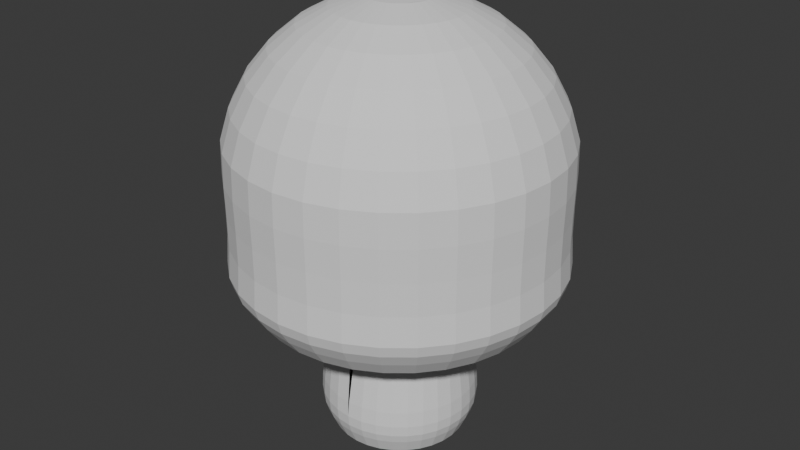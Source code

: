 # Source: 0127_MODELING.blend  (saved by Blender 4.0.36; exported with 4.5.12 LTS)
import bpy
from mathutils import Matrix  # noqa: F401  (used for matrix-valued properties, if any)

bpy.ops.wm.read_factory_settings(use_empty=True)
scene = bpy.context.scene
scene.name = 'Scene'

# ---- collections
col_collection = bpy.data.collections.new('Collection'); scene.collection.children.link(col_collection)

# ---- world
world_world = bpy.data.worlds.new('World'); scene.world = world_world
world_world.use_nodes = True; world_world.node_tree.nodes.clear()
_N = world_world.node_tree.nodes; _L = world_world.node_tree.links
n0 = _N.new('ShaderNodeOutputWorld'); n0.name = 'World Output'; n0.location = (300, 300)
n1 = _N.new('ShaderNodeBackground'); n1.name = 'Background'; n1.location = (10, 300)
n1.inputs[0].default_value = (0.05088, 0.05088, 0.05088, 1.0)
_L.new(n1.outputs[0], n0.inputs[0])
n0.is_active_output = True
world_world.color = (0.05088, 0.05088, 0.05088)
world_world.use_sun_shadow = False
world_world.sun_shadow_jitter_overblur = 0.0

# ---- meshes
me_sphere_005 = bpy.data.meshes.new('Sphere.005')
me_sphere_005.from_pydata([(0.0, 0.8315, 0.5556), (0.0, 0.9808, 0.1951), (3.309e-09, 0.9851, 0.0), (0.0, 0.9808, -0.1951), (-1.2e-08, 0.9922, -0.5556), (0.1379, 0.6935, 0.7071), (0.1622, 0.8155, 0.5556), (0.1802, 0.9061, 0.3827), (0.1913, 0.9619, 0.1951), (0.1922, 0.9661, 0.0), (0.1913, 0.9619, -0.1951), (0.1913, 0.9619, -0.3827), (0.1936, 0.9731, -0.5556), (0.09263, 0.4657, -1.443), (0.08797, 0.4422, -1.567), (0.07974, 0.4009, -1.66), (0.03806, 0.1913, -1.717), (0.2706, 0.6533, 0.7071), (0.3182, 0.7682, 0.5556), (0.3536, 0.8536, 0.3827), (0.3753, 0.9061, 0.1951), (0.377, 0.9101, 0.0), (0.3753, 0.9061, -0.1951), (0.3753, 0.9061, -0.3827), (0.3797, 0.9167, -0.5556), (0.1817, 0.4386, -1.443), (0.1726, 0.4166, -1.567), (0.1564, 0.3776, -1.66), (0.07466, 0.1802, -1.717), (0.3928, 0.5879, 0.7071), (0.4619, 0.6913, 0.5556), (0.5133, 0.7682, 0.3827), (0.5449, 0.8155, 0.1951), (0.5473, 0.8191, 0.0), (0.5449, 0.8155, -0.1951), (0.5449, 0.8155, -0.3827), (0.5512, 0.825, -0.5556), (0.2638, 0.3948, -1.443), (0.2505, 0.3749, -1.567), (0.2271, 0.3399, -1.66), (0.1084, 0.1622, -1.717), (0.5, 0.5, 0.7071), (0.5879, 0.5879, 0.5556), (0.6533, 0.6533, 0.3827), (0.6935, 0.6935, 0.1951), (0.6965, 0.6965, 0.0), (0.6935, 0.6935, -0.1951), (0.6935, 0.6935, -0.3827), (0.7016, 0.7016, -0.5556), (0.3357, 0.3357, -1.443), (0.3188, 0.3188, -1.567), (0.289, 0.289, -1.66), (0.1379, 0.1379, -1.717), (0.5879, 0.3928, 0.7071), (0.6913, 0.4619, 0.5556), (0.7682, 0.5133, 0.3827), (0.8155, 0.5449, 0.1951), (0.8191, 0.5473, 0.0), (0.8155, 0.5449, -0.1951), (0.8155, 0.5449, -0.3827), (0.825, 0.5512, -0.5556), (0.3948, 0.2638, -1.443), (0.3749, 0.2505, -1.567), (0.3399, 0.2271, -1.66), (0.1622, 0.1084, -1.717), (0.6533, 0.2706, 0.7071), (0.7682, 0.3182, 0.5556), (0.8536, 0.3536, 0.3827), (0.9061, 0.3753, 0.1951), (0.9101, 0.377, 0.0), (0.9061, 0.3753, -0.1951), (0.9061, 0.3753, -0.3827), (0.9167, 0.3797, -0.5556), (0.4386, 0.1817, -1.443), (0.4166, 0.1726, -1.567), (0.3776, 0.1564, -1.66), (0.1802, 0.07466, -1.717), (0.6935, 0.1379, 0.7071), (0.8155, 0.1622, 0.5556), (0.9061, 0.1802, 0.3827), (0.9619, 0.1913, 0.1951), (0.9661, 0.1922, 0.0), (0.9619, 0.1913, -0.1951), (0.9619, 0.1913, -0.3827), (0.9731, 0.1936, -0.5556), (0.4657, 0.09263, -1.443), (0.4422, 0.08797, -1.567), (0.4009, 0.07974, -1.66), (0.1913, 0.03806, -1.717), (0.7071, 1.49e-08, 0.7071), (0.8315, -8.941e-08, 0.5556), (0.9239, 4.47e-08, 0.3827), (0.9808, -8.941e-08, 0.1951), (0.9851, -1.596e-07, 0.0), (0.9808, -8.941e-08, -0.1951), (0.9808, 4.757e-08, -0.3827), (0.9922, -1.183e-07, -0.5556), (0.4748, 1.656e-08, -1.443), (0.4509, -4.199e-08, -1.567), (0.4087, -2.418e-08, -1.66), (0.1951, -1.118e-08, -1.717), (0.6935, -0.1379, 0.7071), (0.8155, -0.1622, 0.5556), (0.9061, -0.1802, 0.3827), (0.9619, -0.1913, 0.1951), (0.9661, -0.1922, 0.0), (0.9619, -0.1913, -0.1951), (0.9619, -0.1913, -0.3827), (0.9731, -0.1936, -0.5556), (0.4657, -0.09263, -1.443), (0.4422, -0.08797, -1.567), (0.4009, -0.07974, -1.66), (0.1913, -0.03806, -1.717), (0.6533, -0.2706, 0.7071), (0.7682, -0.3182, 0.5556), (0.8536, -0.3536, 0.3827), (0.9061, -0.3753, 0.1951), (0.9101, -0.377, 0.0), (0.9061, -0.3753, -0.1951), (0.9061, -0.3753, -0.3827), (0.9167, -0.3797, -0.5556), (0.4386, -0.1817, -1.443), (0.4166, -0.1726, -1.567), (0.3776, -0.1564, -1.66), (0.1802, -0.07466, -1.717), (0.5879, -0.3928, 0.7071), (0.6913, -0.4619, 0.5556), (0.7682, -0.5133, 0.3827), (0.8155, -0.5449, 0.1951), (0.8191, -0.5473, 0.0), (0.8155, -0.5449, -0.1951), (0.8155, -0.5449, -0.3827), (0.825, -0.5512, -0.5556), (0.3948, -0.2638, -1.443), (0.3749, -0.2505, -1.567), (0.3399, -0.2271, -1.66), (0.1622, -0.1084, -1.717), (0.5, -0.5, 0.7071), (0.5879, -0.5879, 0.5556), (0.6533, -0.6533, 0.3827), (0.6935, -0.6935, 0.1951), (0.6965, -0.6965, 0.0), (0.6935, -0.6935, -0.1951), (0.6935, -0.6935, -0.3827), (0.7016, -0.7016, -0.5556), (0.3357, -0.3357, -1.443), (0.3188, -0.3188, -1.567), (0.289, -0.289, -1.66), (0.1379, -0.1379, -1.717), (0.3928, -0.5879, 0.7071), (0.4619, -0.6913, 0.5556), (0.5133, -0.7682, 0.3827), (0.5449, -0.8155, 0.1951), (0.5473, -0.8191, 0.0), (0.5449, -0.8155, -0.1951), (0.5449, -0.8155, -0.3827), (0.5512, -0.825, -0.5556), (0.2638, -0.3948, -1.443), (0.2505, -0.3749, -1.567), (0.2271, -0.3399, -1.66), (0.1084, -0.1622, -1.717), (0.2706, -0.6533, 0.7071), (0.3182, -0.7682, 0.5556), (0.3536, -0.8536, 0.3827), (0.3753, -0.9061, 0.1951), (0.377, -0.9101, 0.0), (0.3753, -0.9061, -0.1951), (0.3753, -0.9061, -0.3827), (0.3797, -0.9167, -0.5556), (0.1817, -0.4386, -1.443), (0.1726, -0.4166, -1.567), (0.1564, -0.3776, -1.66), (0.07466, -0.1802, -1.717), (0.1379, -0.6935, 0.7071), (0.1622, -0.8155, 0.5556), (0.1802, -0.9061, 0.3827), (0.1913, -0.9619, 0.1951), (0.1922, -0.9661, 0.0), (0.1913, -0.9619, -0.1951), (0.1913, -0.9619, -0.3827), (0.1936, -0.9731, -0.5556), (0.09263, -0.4657, -1.443), (0.08797, -0.4422, -1.567), (0.07974, -0.4009, -1.66), (0.03806, -0.1913, -1.717), (-1.49e-08, -0.7071, 0.7071), (-1.043e-07, -0.8315, 0.5556), (2.98e-08, -0.9239, 0.3827), (-1.341e-07, -0.9808, 0.1951), (-3.196e-07, -0.9851, 0.0), (-1.341e-07, -0.9808, -0.1951), (2.544e-08, -0.9808, -0.3827), (-1.365e-07, -0.9922, -0.5556), (1.929e-09, -0.4748, -1.443), (-5.583e-08, -0.4509, -1.567), (-5.828e-08, -0.4087, -1.66), (-7.451e-09, -0.1951, -1.717), (0.0, 0.0, -1.736), (8.941e-08, 0.7071, 0.7071), (5.96e-08, 0.9239, 0.3827), (5.708e-08, 0.9808, -0.3827), (1.063e-07, 0.9215, -0.7071), (1.981e-07, 0.4509, -1.567), (6.904e-08, 0.4087, -1.66), (1.49e-08, 0.1951, -1.717), (0.3526, 0.8514, -0.7071), (0.1798, 0.9038, -0.7071), (0.512, 0.7662, -0.7071), (0.6516, 0.6516, -0.7071), (0.7662, 0.512, -0.7071), (0.8514, 0.3526, -0.7071), (0.9038, 0.1798, -0.7071), (0.9215, 1.832e-08, -0.7071), (0.9038, -0.1798, -0.7071), (0.8514, -0.3526, -0.7071), (0.7662, -0.512, -0.7071), (0.6516, -0.6516, -0.7071), (0.512, -0.7662, -0.7071), (0.3526, -0.8514, -0.7071), (0.1798, -0.9038, -0.7071), (-2.959e-08, -0.9215, -0.7071), (7.197e-08, 0.4748, -1.443), (6.268e-08, 0.3689, -0.9957), (0.1412, 0.3408, -0.9957), (0.07197, 0.3618, -0.9957), (0.205, 0.3067, -0.9957), (0.2609, 0.2609, -0.9957), (0.3067, 0.205, -0.9957), (0.3408, 0.1412, -0.9957), (0.3618, 0.07197, -0.9957), (0.3689, 9.508e-09, -0.9957), (0.3618, -0.07197, -0.9957), (0.3408, -0.1412, -0.9957), (0.3067, -0.205, -0.9957), (0.2609, -0.2609, -0.9957), (0.205, -0.3067, -0.9957), (0.1412, -0.3408, -0.9957), (0.07197, -0.3618, -0.9957), (8.263e-09, -0.3689, -0.9957), (0.1896, 0.953, -0.6252), (0.3718, 0.8977, -0.6252), (0.5398, 0.8079, -0.6252), (0.6871, 0.6871, -0.6252), (0.8079, 0.5398, -0.6252), (0.8977, 0.3718, -0.6252), (0.953, 0.1896, -0.6252), (0.9717, -6.714e-08, -0.6252), (0.953, -0.1896, -0.6252), (0.8977, -0.3718, -0.6252), (0.8079, -0.5398, -0.6252), (0.6871, -0.6871, -0.6252), (0.5398, -0.8079, -0.6252), (0.3718, -0.8977, -0.6252), (0.1896, -0.953, -0.6252), (-1.028e-07, -0.9717, -0.6252), (2.718e-08, 0.9717, -0.6252), (0.7555, 0.1503, -0.8514), (0.7703, 1.453e-08, -0.8514), (0.5447, -0.5447, -0.8514), (0.4279, -0.6404, -0.8514), (0.7116, 0.2948, -0.8514), (0.7555, -0.1503, -0.8514), (0.1503, 0.7555, -0.8514), (0.2948, 0.7116, -0.8514), (0.7116, -0.2948, -0.8514), (0.6404, -0.4279, -0.8514), (0.2948, -0.7116, -0.8514), (0.1503, -0.7555, -0.8514), (0.4279, 0.6404, -0.8514), (0.5447, 0.5447, -0.8514), (9.237e-08, 0.7703, -0.8514), (-2.125e-08, -0.7703, -0.8514), (0.6404, 0.4279, -0.8514), (0.831, 0.1653, -0.8068), (0.5991, -0.5991, -0.8068), (0.7828, 0.3243, -0.8068), (0.1653, 0.831, -0.8068), (0.3243, -0.7828, -0.8068), (0.4707, 0.7045, -0.8068), (9.832e-08, 0.8473, -0.8068), (-2.667e-08, -0.8473, -0.8068), (0.7045, 0.4707, -0.8068), (0.8473, 1.662e-08, -0.8068), (0.4707, -0.7045, -0.8068), (0.831, -0.1653, -0.8068), (0.3243, 0.7828, -0.8068), (0.7828, -0.3243, -0.8068), (0.7045, -0.4707, -0.8068), (0.1653, -0.831, -0.8068), (0.5991, 0.5991, -0.8068), (0.612, 1.202e-08, -0.9241), (0.34, -0.5089, -0.9241), (0.6002, -0.1194, -0.9241), (0.2342, 0.5654, -0.9241), (0.5654, -0.2342, -0.9241), (0.5089, -0.34, -0.9241), (0.1194, -0.6002, -0.9241), (0.4327, 0.4327, -0.9241), (0.6002, 0.1194, -0.9241), (0.4327, -0.4327, -0.9241), (0.5654, 0.2342, -0.9241), (0.1194, 0.6002, -0.9241), (0.2342, -0.5654, -0.9241), (0.34, 0.5089, -0.9241), (8.018e-08, 0.612, -0.9241), (-1.01e-08, -0.612, -0.9241), (0.5089, 0.34, -0.9241), (0.08659, 0.3514, -0.9963), (0.1538, 0.331, -0.9963), (0.2157, 0.2979, -0.9963), (0.27, 0.2533, -0.9963), (0.3146, 0.199, -0.9963), (0.3477, 0.1371, -0.9963), (0.3681, 0.06989, -0.9963), (0.375, 7.463e-08, -0.9963), (0.3681, -0.06989, -0.9963), (0.3477, -0.1371, -0.9963), (0.3146, -0.199, -0.9963), (0.27, -0.2533, -0.9963), (0.2157, -0.2979, -0.9963), (0.1538, -0.331, -0.9963), (0.08659, -0.3514, -0.9963), (0.0167, -0.3582, -0.9963), (0.0167, 0.3582, -0.9963), (0.09138, 0.4594, -1.511), (0.1793, 0.4328, -1.511), (0.2602, 0.3895, -1.511), (0.3312, 0.3312, -1.511), (0.3895, 0.2602, -1.511), (0.4328, 0.1793, -1.511), (0.4594, 0.09138, -1.511), (0.4684, -1.143e-08, -1.511), (0.4594, -0.09138, -1.511), (0.4327, -0.1793, -1.511), (0.3895, -0.2602, -1.511), (0.3312, -0.3312, -1.511), (0.2602, -0.3895, -1.511), (0.1793, -0.4327, -1.511), (0.09138, -0.4594, -1.511), (-1.771e-08, -0.4684, -1.511), (1.361e-07, 0.4684, -1.511), (0.4625, 0.09127, -1.346), (0.4359, 0.179, -1.346), (0.4715, 2.898e-08, -1.346), (0.4359, -0.179, -1.346), (0.4625, -0.09127, -1.346), (0.3345, -0.3308, -1.346), (0.3927, -0.2599, -1.346), (0.2636, -0.389, -1.346), (0.1827, -0.4322, -1.346), (0.1827, 0.4322, -1.346), (0.09492, 0.4589, -1.346), (0.09492, -0.4589, -1.346), (0.2636, 0.389, -1.346), (0.003647, -0.4679, -1.346), (0.003647, 0.4679, -1.346), (0.3345, 0.3308, -1.346), (0.3927, 0.2599, -1.346), (0.4625, 0.09127, -1.346), (0.4359, 0.179, -1.346), (0.4715, 2.898e-08, -1.346), (0.4359, -0.179, -1.346), (0.4625, -0.09127, -1.346), (0.3345, -0.3308, -1.346), (0.3927, -0.2599, -1.346), (0.2636, -0.389, -1.346), (0.1827, -0.4322, -1.346), (0.1827, 0.4322, -1.346), (0.09492, 0.4589, -1.346), (0.09492, -0.4589, -1.346), (0.2636, 0.389, -1.346), (0.003647, -0.4679, -1.346), (0.003647, 0.4679, -1.346), (0.3345, 0.3308, -1.346), (0.3927, 0.2599, -1.346), (0.425, 0.1727, -1.228), (0.4507, -0.08805, -1.228), (0.3833, -0.2507, -1.228), (0.09608, 0.4426, -1.228), (0.008029, 0.4513, -1.228), (0.4507, 0.08805, -1.228), (0.4593, 4.411e-08, -1.228), (0.425, -0.1727, -1.228), (0.3272, -0.3191, -1.228), (0.2588, -0.3753, -1.228), (0.1807, -0.417, -1.228), (0.1807, 0.417, -1.228), (0.09608, -0.4426, -1.228), (0.2588, 0.3753, -1.228), (0.008029, -0.4513, -1.228), (0.3272, 0.3191, -1.228), (0.3833, 0.2507, -1.228), (0.4185, 0.1688, -1.151), (0.4436, -0.08606, -1.151), (0.3777, -0.2451, -1.151), (0.09699, 0.4327, -1.151), (0.01093, 0.4411, -1.151), (0.4436, 0.08606, -1.151), (0.4521, 5.392e-08, -1.151), (0.4185, -0.1688, -1.151), (0.3229, -0.3119, -1.151), (0.256, -0.3668, -1.151), (0.1797, -0.4076, -1.151), (0.1797, 0.4076, -1.151), (0.09699, -0.4327, -1.151), (0.256, 0.3668, -1.151), (0.01093, -0.4411, -1.151), (0.3229, 0.3119, -1.151), (0.3777, 0.2451, -1.151), (0.3949, 0.1579, -1.074), (0.4184, -0.08048, -1.074), (0.3568, -0.2292, -1.074), (0.09429, 0.4046, -1.074), (0.01382, 0.4125, -1.074), (0.4184, 0.08048, -1.074), (0.4263, 6.429e-08, -1.074), (0.3949, -0.1579, -1.074), (0.3055, -0.2917, -1.074), (0.243, -0.343, -1.074), (0.1717, -0.3811, -1.074), (0.1717, 0.3811, -1.074), (0.09429, -0.4046, -1.074), (0.243, 0.343, -1.074), (0.01382, -0.4125, -1.074), (0.3055, 0.2917, -1.074), (0.3568, 0.2292, -1.074), (0.372, 0.1478, -1.035), (0.394, -0.07533, -1.035), (0.3363, -0.2145, -1.035), (0.09059, 0.3787, -1.035), (0.01526, 0.3862, -1.035), (0.394, 0.07534, -1.035), (0.4014, 6.945e-08, -1.035), (0.372, -0.1478, -1.035), (0.2883, -0.2731, -1.035), (0.2298, -0.3211, -1.035), (0.163, -0.3568, -1.035), (0.163, 0.3568, -1.035), (0.09059, -0.3787, -1.035), (0.2298, 0.3211, -1.035), (0.01526, -0.3862, -1.035), (0.2883, 0.2731, -1.035), (0.3363, 0.2145, -1.035), (0.06962, 0.35, -1.696), (0.1366, 0.3297, -1.696), (0.1982, 0.2967, -1.696), (0.2523, 0.2523, -1.696), (0.2967, 0.1982, -1.696), (0.3297, 0.1366, -1.696), (0.35, 0.06962, -1.696), (0.3568, -2.248e-08, -1.696), (0.35, -0.06962, -1.696), (0.3297, -0.1366, -1.696), (0.2967, -0.1982, -1.696), (0.2523, -0.2523, -1.696), (0.1982, -0.2967, -1.696), (0.1366, -0.3297, -1.696), (0.06962, -0.35, -1.696), (-4.627e-08, -0.3568, -1.696), (3.291e-08, 0.3568, -1.696), (0.4381, 0.0847, -1.115), (0.4464, 5.858e-08, -1.115), (0.4134, -0.1661, -1.115), (0.3193, -0.307, -1.115), (0.2535, -0.361, -1.115), (0.1784, -0.4011, -1.115), (0.1784, 0.4011, -1.115), (0.09696, -0.4258, -1.115), (0.2535, 0.361, -1.115), (0.01226, -0.4342, -1.115), (0.3193, 0.307, -1.115), (0.3733, 0.2412, -1.115), (0.4134, 0.1661, -1.115), (0.4381, -0.0847, -1.115), (0.3733, -0.2412, -1.115), (0.09696, 0.4258, -1.115), (0.01226, 0.4342, -1.115), (0.07466, 0.3753, 0.9239), (0.1084, 0.5449, 0.8315), (0.1379, 0.6935, 0.7071), (0.0, 0.5556, 0.8315), (0.07466, 0.1802, 0.9808), (0.1464, 0.3536, 0.9239), (0.2126, 0.5133, 0.8315), (0.2706, 0.6533, 0.7071), (0.03806, 0.1913, 0.9808), (0.2126, 0.3182, 0.9239), (0.3087, 0.4619, 0.8315), (0.3928, 0.5879, 0.7071), (0.1084, 0.1622, 0.9808), (0.1379, 0.1379, 0.9808), (0.2706, 0.2706, 0.9239), (0.3928, 0.3928, 0.8315), (0.5, 0.5, 0.7071), (0.3182, 0.2126, 0.9239), (0.4619, 0.3087, 0.8315), (0.5879, 0.3928, 0.7071), (0.1622, 0.1084, 0.9808), (0.1802, 0.07466, 0.9808), (0.3536, 0.1464, 0.9239), (0.5133, 0.2126, 0.8315), (0.6533, 0.2706, 0.7071), (0.3753, 0.07466, 0.9239), (0.5449, 0.1084, 0.8315), (0.6935, 0.1379, 0.7071), (0.1913, 0.03806, 0.9808), (0.1951, -1.118e-08, 0.9808), (0.3827, -2.235e-08, 0.9239), (0.5556, -5.215e-08, 0.8315), (0.7071, 1.49e-08, 0.7071), (0.3753, -0.07466, 0.9239), (0.5449, -0.1084, 0.8315), (0.6935, -0.1379, 0.7071), (0.1913, -0.03806, 0.9808), (0.1802, -0.07466, 0.9808), (0.3536, -0.1464, 0.9239), (0.5133, -0.2126, 0.8315), (0.6533, -0.2706, 0.7071), (0.3182, -0.2126, 0.9239), (0.4619, -0.3087, 0.8315), (0.5879, -0.3928, 0.7071), (0.1622, -0.1084, 0.9808), (0.1379, -0.1379, 0.9808), (0.2706, -0.2706, 0.9239), (0.3928, -0.3928, 0.8315), (0.5, -0.5, 0.7071), (0.2126, -0.3182, 0.9239), (0.3087, -0.4619, 0.8315), (0.3928, -0.5879, 0.7071), (0.1084, -0.1622, 0.9808), (0.07466, -0.1802, 0.9808), (0.1464, -0.3536, 0.9239), (0.2126, -0.5133, 0.8315), (0.2706, -0.6533, 0.7071), (0.07466, -0.3753, 0.9239), (0.1084, -0.5449, 0.8315), (0.1379, -0.6935, 0.7071), (0.03806, -0.1913, 0.9808), (-7.451e-09, -0.1951, 0.9808), (-5.215e-08, -0.3827, 0.9239), (-9.686e-08, -0.5556, 0.8315), (-1.49e-08, -0.7071, 0.7071), (1.49e-08, 0.1951, 0.9808), (6.706e-08, 0.3827, 0.9239), (0.0, 0.0, 1.0), (8.941e-08, 0.7071, 0.7071)], [], [(2, 1, 8, 9), (3, 2, 9, 10), (200, 3, 10, 11), (4, 200, 11, 12), (255, 4, 12, 239), (0, 198, 5, 6), (340, 221, 13, 324), (199, 0, 6, 7), (203, 202, 14, 15), (1, 199, 7, 8), (459, 203, 15, 443), (15, 14, 26, 27), (8, 7, 19, 20), (443, 15, 27, 444), (9, 8, 20, 21), (10, 9, 21, 22), (11, 10, 22, 23), (12, 11, 23, 24), (239, 12, 24, 240), (6, 5, 17, 18), (324, 13, 25, 325), (7, 6, 18, 19), (24, 23, 35, 36), (240, 24, 36, 241), (18, 17, 29, 30), (325, 25, 37, 326), (19, 18, 30, 31), (27, 26, 38, 39), (20, 19, 31, 32), (444, 27, 39, 445), (21, 20, 32, 33), (22, 21, 33, 34), (23, 22, 34, 35), (445, 39, 51, 446), (33, 32, 44, 45), (197, 16, 28, 40), (34, 33, 45, 46), (35, 34, 46, 47), (36, 35, 47, 48), (241, 36, 48, 242), (30, 29, 41, 42), (326, 37, 49, 327), (31, 30, 42, 43), (39, 38, 50, 51), (32, 31, 43, 44), (242, 48, 60, 243), (42, 41, 53, 54), (327, 49, 61, 328), (43, 42, 54, 55), (51, 50, 62, 63), (44, 43, 55, 56), (446, 51, 63, 447), (45, 44, 56, 57), (46, 45, 57, 58), (47, 46, 58, 59), (48, 47, 59, 60), (57, 56, 68, 69), (197, 40, 52, 64), (58, 57, 69, 70), (59, 58, 70, 71), (60, 59, 71, 72), (243, 60, 72, 244), (54, 53, 65, 66), (328, 61, 73, 329), (55, 54, 66, 67), (63, 62, 74, 75), (56, 55, 67, 68), (447, 63, 75, 448), (244, 72, 84, 245), (66, 65, 77, 78), (329, 73, 85, 330), (67, 66, 78, 79), (75, 74, 86, 87), (68, 67, 79, 80), (448, 75, 87, 449), (69, 68, 80, 81), (70, 69, 81, 82), (71, 70, 82, 83), (72, 71, 83, 84), (197, 64, 76, 88), (82, 81, 93, 94), (83, 82, 94, 95), (84, 83, 95, 96), (245, 84, 96, 246), (78, 77, 89, 90), (330, 85, 97, 331), (79, 78, 90, 91), (87, 86, 98, 99), (80, 79, 91, 92), (449, 87, 99, 450), (81, 80, 92, 93), (90, 89, 101, 102), (331, 97, 109, 332), (91, 90, 102, 103), (99, 98, 110, 111), (92, 91, 103, 104), (450, 99, 111, 451), (93, 92, 104, 105), (94, 93, 105, 106), (95, 94, 106, 107), (96, 95, 107, 108), (246, 96, 108, 247), (106, 105, 117, 118), (107, 106, 118, 119), (108, 107, 119, 120), (247, 108, 120, 248), (102, 101, 113, 114), (332, 109, 121, 333), (103, 102, 114, 115), (111, 110, 122, 123), (104, 103, 115, 116), (451, 111, 123, 452), (105, 104, 116, 117), (197, 88, 100, 112), (333, 121, 133, 334), (115, 114, 126, 127), (123, 122, 134, 135), (116, 115, 127, 128), (452, 123, 135, 453), (117, 116, 128, 129), (5, 198, 545, 479), (118, 117, 129, 130), (137, 125, 520, 525), (119, 118, 130, 131), (89, 77, 504, 509), (120, 119, 131, 132), (185, 173, 536, 541), (248, 120, 132, 249), (114, 113, 125, 126), (131, 130, 142, 143), (41, 29, 488, 493), (132, 131, 143, 144), (29, 17, 484, 488), (249, 132, 144, 250), (126, 125, 137, 138), (334, 133, 145, 335), (127, 126, 138, 139), (135, 134, 146, 147), (128, 127, 139, 140), (453, 135, 147, 454), (129, 128, 140, 141), (197, 112, 124, 136), (130, 129, 141, 142), (147, 146, 158, 159), (140, 139, 151, 152), (454, 147, 159, 455), (141, 140, 152, 153), (142, 141, 153, 154), (143, 142, 154, 155), (101, 89, 509, 512), (144, 143, 155, 156), (149, 137, 525, 528), (250, 144, 156, 251), (138, 137, 149, 150), (335, 145, 157, 336), (139, 138, 150, 151), (113, 101, 512, 517), (156, 155, 167, 168), (161, 149, 528, 533), (251, 156, 168, 252), (150, 149, 161, 162), (336, 157, 169, 337), (151, 150, 162, 163), (159, 158, 170, 171), (152, 151, 163, 164), (455, 159, 171, 456), (153, 152, 164, 165), (197, 136, 148, 160), (154, 153, 165, 166), (155, 154, 166, 167), (164, 163, 175, 176), (456, 171, 183, 457), (165, 164, 176, 177), (166, 165, 177, 178), (167, 166, 178, 179), (65, 53, 496, 501), (168, 167, 179, 180), (17, 5, 479, 484), (252, 168, 180, 253), (162, 161, 173, 174), (337, 169, 181, 338), (163, 162, 174, 175), (171, 170, 182, 183), (180, 179, 191, 192), (77, 65, 501, 504), (253, 180, 192, 254), (174, 173, 185, 186), (338, 181, 193, 339), (175, 174, 186, 187), (183, 182, 194, 195), (176, 175, 187, 188), (457, 183, 195, 458), (177, 176, 188, 189), (197, 160, 172, 184), (178, 177, 189, 190), (179, 178, 190, 191), (53, 41, 493, 496), (125, 113, 517, 520), (298, 290, 230, 229), (299, 291, 235, 234), (300, 298, 229, 228), (290, 292, 231, 230), (301, 293, 223, 224), (292, 294, 232, 231), (294, 295, 233, 232), (302, 296, 237, 236), (303, 297, 226, 225), (295, 299, 234, 233), (304, 301, 224, 222), (291, 302, 236, 235), (293, 303, 225, 223), (306, 300, 228, 227), (297, 306, 227, 226), (296, 305, 238, 237), (219, 253, 254, 220), (218, 252, 253, 219), (217, 251, 252, 218), (216, 250, 251, 217), (215, 249, 250, 216), (214, 248, 249, 215), (213, 247, 248, 214), (212, 246, 247, 213), (211, 245, 246, 212), (210, 244, 245, 211), (209, 243, 244, 210), (208, 242, 243, 209), (207, 241, 242, 208), (205, 240, 241, 207), (206, 239, 240, 205), (201, 255, 239, 206), (288, 280, 271, 267), (289, 281, 272, 269), (281, 275, 260, 272), (285, 278, 268, 263), (283, 277, 266, 259), (279, 276, 262, 270), (287, 274, 258, 265), (278, 289, 269, 268), (277, 288, 267, 266), (286, 287, 265, 264), (284, 286, 264, 261), (276, 285, 263, 262), (282, 284, 261, 257), (275, 273, 256, 260), (274, 283, 259, 258), (273, 282, 257, 256), (211, 212, 282, 273), (216, 217, 283, 274), (210, 211, 273, 275), (212, 213, 284, 282), (206, 205, 285, 276), (213, 214, 286, 284), (214, 215, 287, 286), (218, 219, 288, 277), (207, 208, 289, 278), (215, 216, 274, 287), (201, 206, 276, 279), (217, 218, 277, 283), (205, 207, 278, 285), (209, 210, 275, 281), (208, 209, 281, 289), (219, 220, 280, 288), (267, 271, 305, 296), (269, 272, 306, 297), (272, 260, 300, 306), (263, 268, 303, 293), (259, 266, 302, 291), (270, 262, 301, 304), (265, 258, 299, 295), (268, 269, 297, 303), (266, 267, 296, 302), (264, 265, 295, 294), (261, 264, 294, 292), (262, 263, 293, 301), (257, 261, 292, 290), (260, 256, 298, 300), (258, 259, 291, 299), (256, 257, 290, 298), (431, 426, 312, 313), (432, 431, 313, 314), (433, 427, 315, 316), (434, 428, 317, 318), (435, 434, 318, 319), (436, 435, 319, 320), (437, 429, 307, 308), (438, 436, 320, 321), (439, 437, 308, 309), (427, 432, 314, 315), (440, 438, 321, 322), (429, 430, 323, 307), (441, 439, 309, 310), (428, 433, 316, 317), (442, 441, 310, 311), (426, 442, 311, 312), (182, 338, 339, 194), (170, 337, 338, 182), (158, 336, 337, 170), (146, 335, 336, 158), (134, 334, 335, 146), (122, 333, 334, 134), (110, 332, 333, 122), (98, 331, 332, 110), (86, 330, 331, 98), (74, 329, 330, 86), (62, 328, 329, 74), (50, 327, 328, 62), (38, 326, 327, 50), (26, 325, 326, 38), (14, 324, 325, 26), (202, 340, 324, 14), (73, 61, 357, 342), (61, 49, 356, 357), (133, 121, 344, 347), (49, 37, 353, 356), (13, 221, 355, 351), (193, 181, 352, 354), (109, 97, 343, 345), (37, 25, 350, 353), (181, 169, 349, 352), (25, 13, 351, 350), (169, 157, 348, 349), (157, 145, 346, 348), (145, 133, 347, 346), (121, 109, 345, 344), (97, 85, 341, 343), (85, 73, 342, 341), (352, 349, 366, 369), (357, 356, 373, 374), (341, 342, 359, 358), (347, 344, 361, 364), (350, 351, 368, 367), (349, 348, 365, 366), (356, 353, 370, 373), (348, 346, 363, 365), (346, 347, 364, 363), (351, 355, 372, 368), (354, 352, 369, 371), (344, 345, 362, 361), (345, 343, 360, 362), (342, 357, 374, 359), (343, 341, 358, 360), (353, 350, 367, 370), (342, 357, 391, 375), (357, 356, 390, 391), (347, 344, 382, 377), (356, 353, 388, 390), (351, 355, 379, 378), (354, 352, 387, 389), (345, 343, 381, 376), (353, 350, 386, 388), (352, 349, 385, 387), (350, 351, 378, 386), (349, 348, 384, 385), (348, 346, 383, 384), (346, 347, 377, 383), (344, 345, 376, 382), (343, 341, 380, 381), (341, 342, 375, 380), (375, 391, 408, 392), (391, 390, 407, 408), (377, 382, 399, 394), (390, 388, 405, 407), (378, 379, 396, 395), (389, 387, 404, 406), (376, 381, 398, 393), (388, 386, 403, 405), (387, 385, 402, 404), (386, 378, 395, 403), (385, 384, 401, 402), (384, 383, 400, 401), (383, 377, 394, 400), (382, 376, 393, 399), (381, 380, 397, 398), (380, 375, 392, 397), (472, 471, 425, 409), (471, 470, 424, 425), (474, 462, 416, 411), (470, 468, 422, 424), (475, 476, 413, 412), (469, 467, 421, 423), (473, 461, 415, 410), (468, 466, 420, 422), (467, 465, 419, 421), (466, 475, 412, 420), (465, 464, 418, 419), (464, 463, 417, 418), (463, 474, 411, 417), (462, 473, 410, 416), (461, 460, 414, 415), (460, 472, 409, 414), (409, 425, 442, 426), (425, 424, 441, 442), (411, 416, 433, 428), (424, 422, 439, 441), (412, 413, 430, 429), (423, 421, 438, 440), (410, 415, 432, 427), (422, 420, 437, 439), (421, 419, 436, 438), (420, 412, 429, 437), (419, 418, 435, 436), (418, 417, 434, 435), (417, 411, 428, 434), (416, 410, 427, 433), (415, 414, 431, 432), (414, 409, 426, 431), (184, 457, 458, 196), (172, 456, 457, 184), (160, 455, 456, 172), (148, 454, 455, 160), (136, 453, 454, 148), (124, 452, 453, 136), (112, 451, 452, 124), (100, 450, 451, 112), (88, 449, 450, 100), (76, 448, 449, 88), (64, 447, 448, 76), (52, 446, 447, 64), (40, 445, 446, 52), (28, 444, 445, 40), (16, 443, 444, 28), (204, 459, 443, 16), (307, 323, 222, 224), (322, 321, 237, 238), (321, 320, 236, 237), (320, 319, 235, 236), (319, 318, 234, 235), (318, 317, 233, 234), (317, 316, 232, 233), (316, 315, 231, 232), (315, 314, 230, 231), (314, 313, 229, 230), (313, 312, 228, 229), (312, 311, 227, 228), (311, 310, 226, 227), (310, 309, 225, 226), (309, 308, 223, 225), (308, 307, 224, 223), (397, 392, 472, 460), (398, 397, 460, 461), (399, 393, 473, 462), (400, 394, 474, 463), (401, 400, 463, 464), (402, 401, 464, 465), (403, 395, 475, 466), (404, 402, 465, 467), (405, 403, 466, 468), (393, 398, 461, 473), (406, 404, 467, 469), (395, 396, 476, 475), (407, 405, 468, 470), (394, 399, 462, 474), (408, 407, 470, 471), (392, 408, 471, 472), (173, 161, 533, 536), (542, 544, 490, 489, 481, 485), (482, 481, 489, 490, 491, 486), (480, 543, 477, 478), (545, 480, 478, 479), (478, 477, 482, 483), (479, 478, 483, 484), (484, 483, 487, 488), (490, 544, 506, 505, 498, 497), (491, 490, 497, 498, 499, 494), (483, 482, 486, 487), (487, 486, 491, 492), (488, 487, 492, 493), (493, 492, 495, 496), (499, 498, 505, 506, 507, 502), (492, 491, 494, 495), (495, 494, 499, 500), (496, 495, 500, 501), (522, 544, 538, 537, 530, 529), (507, 506, 513, 514, 515, 510), (500, 499, 502, 503), (501, 500, 503, 504), (503, 502, 507, 508), (504, 503, 508, 509), (515, 514, 521, 522, 523, 518), (508, 507, 510, 511), (509, 508, 511, 512), (511, 510, 515, 516), (512, 511, 516, 517), (544, 522, 521, 514, 513, 506), (523, 522, 529, 530, 531, 526), (516, 515, 518, 519), (517, 516, 519, 520), (519, 518, 523, 524), (520, 519, 524, 525), (524, 523, 526, 527), (525, 524, 527, 528), (527, 526, 531, 532), (528, 527, 532, 533), (532, 531, 534, 535), (533, 532, 535, 536), (536, 535, 540, 541), (535, 534, 539, 540), (543, 542, 485, 481, 482, 477), (531, 530, 537, 538, 539, 534)])
_uv = me_sphere_005.uv_layers.new(name='UVMap')
_uv.uv.foreach_set('vector', [0.75, 0.5, 0.75, 0.5625, 0.7188, 0.5625, 0.7188, 0.5, 0.75, 0.4375, 0.75, 0.5, 0.7188, 0.5, 0.7188, 0.4375, 0.75, 0.375, 0.75, 0.4375, 0.7188, 0.4375, 0.7188, 0.375, 0.75, 0.3125, 0.75, 0.375, 0.7188, 0.375, 0.7188, 0.3125, 0.75, 0.2838, 0.75, 0.3125, 0.7188, 0.3125, 0.7187, 0.2838, 0.75, 0.6875, 0.75, 0.75, 0.7188, 0.75, 0.7188, 0.6875, 0.75, 0.2158, 0.75, 0.25, 0.7188, 0.25, 0.7188, 0.2158, 0.75, 0.625, 0.75, 0.6875, 0.7188, 0.6875, 0.7188, 0.625, 0.75, 0.125, 0.75, 0.1875, 0.7188, 0.1875, 0.7188, 0.125, 0.75, 0.5625, 0.75, 0.625, 0.7188, 0.625, 0.7188, 0.5625, 0.75, 0.08523, 0.75, 0.125, 0.7188, 0.125, 0.7188, 0.08523, 0.7188, 0.125, 0.7188, 0.1875, 0.6875, 0.1875, 0.6875, 0.125, 0.7188, 0.5625, 0.7188, 0.625, 0.6875, 0.625, 0.6875, 0.5625, 0.7188, 0.08523, 0.7188, 0.125, 0.6875, 0.125, 0.6875, 0.08523, 0.7188, 0.5, 0.7188, 0.5625, 0.6875, 0.5625, 0.6875, 0.5, 0.7188, 0.4375, 0.7188, 0.5, 0.6875, 0.5, 0.6875, 0.4375, 0.7188, 0.375, 0.7188, 0.4375, 0.6875, 0.4375, 0.6875, 0.375, 0.7188, 0.3125, 0.7188, 0.375, 0.6875, 0.375, 0.6875, 0.3125, 0.7187, 0.2838, 0.7188, 0.3125, 0.6875, 0.3125, 0.6875, 0.2838, 0.7188, 0.6875, 0.7188, 0.75, 0.6875, 0.75, 0.6875, 0.6875, 0.7188, 0.2158, 0.7188, 0.25, 0.6875, 0.25, 0.6875, 0.2158, 0.7188, 0.625, 0.7188, 0.6875, 0.6875, 0.6875, 0.6875, 0.625, 0.6875, 0.3125, 0.6875, 0.375, 0.6562, 0.375, 0.6562, 0.3125, 0.6875, 0.2838, 0.6875, 0.3125, 0.6562, 0.3125, 0.6562, 0.2838, 0.6875, 0.6875, 0.6875, 0.75, 0.6562, 0.75, 0.6562, 0.6875, 0.6875, 0.2158, 0.6875, 0.25, 0.6562, 0.25, 0.6562, 0.2158, 0.6875, 0.625, 0.6875, 0.6875, 0.6562, 0.6875, 0.6562, 0.625, 0.6875, 0.125, 0.6875, 0.1875, 0.6562, 0.1875, 0.6562, 0.125, 0.6875, 0.5625, 0.6875, 0.625, 0.6562, 0.625, 0.6562, 0.5625, 0.6875, 0.08523, 0.6875, 0.125, 0.6562, 0.125, 0.6562, 0.08523, 0.6875, 0.5, 0.6875, 0.5625, 0.6562, 0.5625, 0.6562, 0.5, 0.6875, 0.4375, 0.6875, 0.5, 0.6562, 0.5, 0.6562, 0.4375, 0.6875, 0.375, 0.6875, 0.4375, 0.6562, 0.4375, 0.6562, 0.375, 0.6562, 0.08523, 0.6562, 0.125, 0.625, 0.125, 0.625, 0.08523, 0.6562, 0.5, 0.6562, 0.5625, 0.625, 0.5625, 0.625, 0.5, 0.7031, 0.0, 0.7188, 0.0625, 0.6875, 0.0625, 0.6562, 0.0625, 0.6562, 0.4375, 0.6562, 0.5, 0.625, 0.5, 0.625, 0.4375, 0.6562, 0.375, 0.6562, 0.4375, 0.625, 0.4375, 0.625, 0.375, 0.6562, 0.3125, 0.6562, 0.375, 0.625, 0.375, 0.625, 0.3125, 0.6562, 0.2838, 0.6562, 0.3125, 0.625, 0.3125, 0.625, 0.2838, 0.6562, 0.6875, 0.6562, 0.75, 0.625, 0.75, 0.625, 0.6875, 0.6562, 0.2158, 0.6562, 0.25, 0.625, 0.25, 0.625, 0.2158, 0.6562, 0.625, 0.6562, 0.6875, 0.625, 0.6875, 0.625, 0.625, 0.6562, 0.125, 0.6562, 0.1875, 0.625, 0.1875, 0.625, 0.125, 0.6562, 0.5625, 0.6562, 0.625, 0.625, 0.625, 0.625, 0.5625, 0.625, 0.2838, 0.625, 0.3125, 0.5938, 0.3125, 0.5938, 0.2838, 0.625, 0.6875, 0.625, 0.75, 0.5938, 0.75, 0.5938, 0.6875, 0.625, 0.2158, 0.625, 0.25, 0.5938, 0.25, 0.5938, 0.2158, 0.625, 0.625, 0.625, 0.6875, 0.5938, 0.6875, 0.5938, 0.625, 0.625, 0.125, 0.625, 0.1875, 0.5938, 0.1875, 0.5938, 0.125, 0.625, 0.5625, 0.625, 0.625, 0.5938, 0.625, 0.5938, 0.5625, 0.625, 0.08523, 0.625, 0.125, 0.5938, 0.125, 0.5938, 0.08523, 0.625, 0.5, 0.625, 0.5625, 0.5938, 0.5625, 0.5938, 0.5, 0.625, 0.4375, 0.625, 0.5, 0.5938, 0.5, 0.5938, 0.4375, 0.625, 0.375, 0.625, 0.4375, 0.5938, 0.4375, 0.5938, 0.375, 0.625, 0.3125, 0.625, 0.375, 0.5938, 0.375, 0.5938, 0.3125, 0.5938, 0.5, 0.5938, 0.5625, 0.5625, 0.5625, 0.5625, 0.5, 0.6406, 0.0, 0.6562, 0.0625, 0.625, 0.0625, 0.5938, 0.0625, 0.5938, 0.4375, 0.5938, 0.5, 0.5625, 0.5, 0.5625, 0.4375, 0.5938, 0.375, 0.5938, 0.4375, 0.5625, 0.4375, 0.5625, 0.375, 0.5938, 0.3125, 0.5938, 0.375, 0.5625, 0.375, 0.5625, 0.3125, 0.5938, 0.2838, 0.5938, 0.3125, 0.5625, 0.3125, 0.5625, 0.2838, 0.5938, 0.6875, 0.5938, 0.75, 0.5625, 0.75, 0.5625, 0.6875, 0.5938, 0.2158, 0.5938, 0.25, 0.5625, 0.25, 0.5625, 0.2158, 0.5938, 0.625, 0.5938, 0.6875, 0.5625, 0.6875, 0.5625, 0.625, 0.5938, 0.125, 0.5938, 0.1875, 0.5625, 0.1875, 0.5625, 0.125, 0.5938, 0.5625, 0.5938, 0.625, 0.5625, 0.625, 0.5625, 0.5625, 0.5938, 0.08523, 0.5938, 0.125, 0.5625, 0.125, 0.5625, 0.08523, 0.5625, 0.2838, 0.5625, 0.3125, 0.5312, 0.3125, 0.5312, 0.2838, 0.5625, 0.6875, 0.5625, 0.75, 0.5312, 0.75, 0.5312, 0.6875, 0.5625, 0.2158, 0.5625, 0.25, 0.5312, 0.25, 0.5312, 0.2158, 0.5625, 0.625, 0.5625, 0.6875, 0.5312, 0.6875, 0.5312, 0.625, 0.5625, 0.125, 0.5625, 0.1875, 0.5312, 0.1875, 0.5312, 0.125, 0.5625, 0.5625, 0.5625, 0.625, 0.5312, 0.625, 0.5312, 0.5625, 0.5625, 0.08523, 0.5625, 0.125, 0.5312, 0.125, 0.5312, 0.08523, 0.5625, 0.5, 0.5625, 0.5625, 0.5312, 0.5625, 0.5312, 0.5, 0.5625, 0.4375, 0.5625, 0.5, 0.5312, 0.5, 0.5312, 0.4375, 0.5625, 0.375, 0.5625, 0.4375, 0.5312, 0.4375, 0.5312, 0.375, 0.5625, 0.3125, 0.5625, 0.375, 0.5312, 0.375, 0.5312, 0.3125, 0.5781, 0.0, 0.5938, 0.0625, 0.5625, 0.0625, 0.5312, 0.0625, 0.5312, 0.4375, 0.5312, 0.5, 0.5, 0.5, 0.5, 0.4375, 0.5312, 0.375, 0.5312, 0.4375, 0.5, 0.4375, 0.5, 0.375, 0.5312, 0.3125, 0.5312, 0.375, 0.5, 0.375, 0.5, 0.3125, 0.5312, 0.2838, 0.5312, 0.3125, 0.5, 0.3125, 0.5, 0.2838, 0.5312, 0.6875, 0.5312, 0.75, 0.5, 0.75, 0.5, 0.6875, 0.5312, 0.2158, 0.5312, 0.25, 0.5, 0.25, 0.5, 0.2158, 0.5312, 0.625, 0.5312, 0.6875, 0.5, 0.6875, 0.5, 0.625, 0.5312, 0.125, 0.5312, 0.1875, 0.5, 0.1875, 0.5, 0.125, 0.5312, 0.5625, 0.5312, 0.625, 0.5, 0.625, 0.5, 0.5625, 0.5312, 0.08523, 0.5312, 0.125, 0.5, 0.125, 0.5, 0.08523, 0.5312, 0.5, 0.5312, 0.5625, 0.5, 0.5625, 0.5, 0.5, 0.5, 0.6875, 0.5, 0.75, 0.4688, 0.75, 0.4687, 0.6875, 0.5, 0.2158, 0.5, 0.25, 0.4688, 0.25, 0.4688, 0.2158, 0.5, 0.625, 0.5, 0.6875, 0.4687, 0.6875, 0.4688, 0.625, 0.5, 0.125, 0.5, 0.1875, 0.4688, 0.1875, 0.4688, 0.125, 0.5, 0.5625, 0.5, 0.625, 0.4688, 0.625, 0.4688, 0.5625, 0.5, 0.08523, 0.5, 0.125, 0.4688, 0.125, 0.4688, 0.08523, 0.5, 0.5, 0.5, 0.5625, 0.4688, 0.5625, 0.4687, 0.5, 0.5, 0.4375, 0.5, 0.5, 0.4687, 0.5, 0.4688, 0.4375, 0.5, 0.375, 0.5, 0.4375, 0.4688, 0.4375, 0.4688, 0.375, 0.5, 0.3125, 0.5, 0.375, 0.4688, 0.375, 0.4687, 0.3125, 0.5, 0.2838, 0.5, 0.3125, 0.4687, 0.3125, 0.4688, 0.2838, 0.4688, 0.4375, 0.4687, 0.5, 0.4375, 0.5, 0.4375, 0.4375, 0.4688, 0.375, 0.4688, 0.4375, 0.4375, 0.4375, 0.4375, 0.375, 0.4687, 0.3125, 0.4688, 0.375, 0.4375, 0.375, 0.4375, 0.3125, 0.4688, 0.2838, 0.4687, 0.3125, 0.4375, 0.3125, 0.4375, 0.2838, 0.4687, 0.6875, 0.4688, 0.75, 0.4375, 0.75, 0.4375, 0.6875, 0.4688, 0.2158, 0.4688, 0.25, 0.4375, 0.25, 0.4375, 0.2158, 0.4688, 0.625, 0.4687, 0.6875, 0.4375, 0.6875, 0.4375, 0.625, 0.4688, 0.125, 0.4688, 0.1875, 0.4375, 0.1875, 0.4375, 0.125, 0.4688, 0.5625, 0.4688, 0.625, 0.4375, 0.625, 0.4375, 0.5625, 0.4688, 0.08523, 0.4688, 0.125, 0.4375, 0.125, 0.4375, 0.08523, 0.4687, 0.5, 0.4688, 0.5625, 0.4375, 0.5625, 0.4375, 0.5, 0.5156, 0.0, 0.5312, 0.0625, 0.5, 0.0625, 0.4688, 0.0625, 0.4375, 0.2158, 0.4375, 0.25, 0.4062, 0.25, 0.4062, 0.2158, 0.4375, 0.625, 0.4375, 0.6875, 0.4062, 0.6875, 0.4062, 0.625, 0.4375, 0.125, 0.4375, 0.1875, 0.4062, 0.1875, 0.4062, 0.125, 0.4375, 0.5625, 0.4375, 0.625, 0.4062, 0.625, 0.4062, 0.5625, 0.4375, 0.08523, 0.4375, 0.125, 0.4062, 0.125, 0.4062, 0.08523, 0.4375, 0.5, 0.4375, 0.5625, 0.4062, 0.5625, 0.4062, 0.5, 0.7188, 0.75, 0.75, 0.75, 0.75, 0.75, 0.7188, 0.75, 0.4375, 0.4375, 0.4375, 0.5, 0.4062, 0.5, 0.4062, 0.4375, 0.375, 0.75, 0.4062, 0.75, 0.4062, 0.75, 0.375, 0.75, 0.4375, 0.375, 0.4375, 0.4375, 0.4062, 0.4375, 0.4062, 0.375, 0.5, 0.75, 0.5312, 0.75, 0.5312, 0.75, 0.5, 0.75, 0.4375, 0.3125, 0.4375, 0.375, 0.4062, 0.375, 0.4062, 0.3125, 0.25, 0.75, 0.2812, 0.75, 0.2812, 0.75, 0.25, 0.75, 0.4375, 0.2838, 0.4375, 0.3125, 0.4062, 0.3125, 0.4062, 0.2838, 0.4375, 0.6875, 0.4375, 0.75, 0.4062, 0.75, 0.4062, 0.6875, 0.4062, 0.375, 0.4062, 0.4375, 0.375, 0.4375, 0.375, 0.375, 0.625, 0.75, 0.6562, 0.75, 0.6562, 0.75, 0.625, 0.75, 0.4062, 0.3125, 0.4062, 0.375, 0.375, 0.375, 0.375, 0.3125, 0.6562, 0.75, 0.6875, 0.75, 0.6875, 0.75, 0.6562, 0.75, 0.4062, 0.2838, 0.4062, 0.3125, 0.375, 0.3125, 0.375, 0.2838, 0.4062, 0.6875, 0.4062, 0.75, 0.375, 0.75, 0.375, 0.6875, 0.4062, 0.2158, 0.4062, 0.25, 0.375, 0.25, 0.375, 0.2158, 0.4062, 0.625, 0.4062, 0.6875, 0.375, 0.6875, 0.375, 0.625, 0.4062, 0.125, 0.4062, 0.1875, 0.375, 0.1875, 0.375, 0.125, 0.4062, 0.5625, 0.4062, 0.625, 0.375, 0.625, 0.375, 0.5625, 0.4062, 0.08523, 0.4062, 0.125, 0.375, 0.125, 0.375, 0.08523, 0.4062, 0.5, 0.4062, 0.5625, 0.375, 0.5625, 0.375, 0.5, 0.4531, 0.0, 0.4688, 0.0625, 0.4375, 0.0625, 0.4062, 0.0625, 0.4062, 0.4375, 0.4062, 0.5, 0.375, 0.5, 0.375, 0.4375, 0.375, 0.125, 0.375, 0.1875, 0.3438, 0.1875, 0.3438, 0.125, 0.375, 0.5625, 0.375, 0.625, 0.3438, 0.625, 0.3438, 0.5625, 0.375, 0.08523, 0.375, 0.125, 0.3438, 0.125, 0.3438, 0.08523, 0.375, 0.5, 0.375, 0.5625, 0.3438, 0.5625, 0.3437, 0.5, 0.375, 0.4375, 0.375, 0.5, 0.3437, 0.5, 0.3438, 0.4375, 0.375, 0.375, 0.375, 0.4375, 0.3438, 0.4375, 0.3438, 0.375, 0.4688, 0.75, 0.5, 0.75, 0.5, 0.75, 0.4688, 0.75, 0.375, 0.3125, 0.375, 0.375, 0.3438, 0.375, 0.3438, 0.3125, 0.3438, 0.75, 0.375, 0.75, 0.375, 0.75, 0.3438, 0.75, 0.375, 0.2838, 0.375, 0.3125, 0.3438, 0.3125, 0.3438, 0.2838, 0.375, 0.6875, 0.375, 0.75, 0.3438, 0.75, 0.3438, 0.6875, 0.375, 0.2158, 0.375, 0.25, 0.3438, 0.25, 0.3438, 0.2158, 0.375, 0.625, 0.375, 0.6875, 0.3438, 0.6875, 0.3438, 0.625, 0.4375, 0.75, 0.4688, 0.75, 0.4688, 0.75, 0.4375, 0.75, 0.3438, 0.3125, 0.3438, 0.375, 0.3125, 0.375, 0.3125, 0.3125, 0.3125, 0.75, 0.3438, 0.75, 0.3438, 0.75, 0.3125, 0.75, 0.3438, 0.2838, 0.3438, 0.3125, 0.3125, 0.3125, 0.3125, 0.2838, 0.3438, 0.6875, 0.3438, 0.75, 0.3125, 0.75, 0.3125, 0.6875, 0.3438, 0.2158, 0.3438, 0.25, 0.3125, 0.25, 0.3125, 0.2158, 0.3438, 0.625, 0.3438, 0.6875, 0.3125, 0.6875, 0.3125, 0.625, 0.3438, 0.125, 0.3438, 0.1875, 0.3125, 0.1875, 0.3125, 0.125, 0.3438, 0.5625, 0.3438, 0.625, 0.3125, 0.625, 0.3125, 0.5625, 0.3438, 0.08523, 0.3438, 0.125, 0.3125, 0.125, 0.3125, 0.08523, 0.3437, 0.5, 0.3438, 0.5625, 0.3125, 0.5625, 0.3125, 0.5, 0.3906, 0.0, 0.4062, 0.0625, 0.375, 0.0625, 0.3438, 0.0625, 0.3438, 0.4375, 0.3437, 0.5, 0.3125, 0.5, 0.3125, 0.4375, 0.3438, 0.375, 0.3438, 0.4375, 0.3125, 0.4375, 0.3125, 0.375, 0.3125, 0.5625, 0.3125, 0.625, 0.2812, 0.625, 0.2812, 0.5625, 0.3125, 0.08523, 0.3125, 0.125, 0.2812, 0.125, 0.2812, 0.08523, 0.3125, 0.5, 0.3125, 0.5625, 0.2812, 0.5625, 0.2812, 0.5, 0.3125, 0.4375, 0.3125, 0.5, 0.2812, 0.5, 0.2812, 0.4375, 0.3125, 0.375, 0.3125, 0.4375, 0.2812, 0.4375, 0.2812, 0.375, 0.5625, 0.75, 0.5938, 0.75, 0.5938, 0.75, 0.5625, 0.75, 0.3125, 0.3125, 0.3125, 0.375, 0.2812, 0.375, 0.2812, 0.3125, 0.6875, 0.75, 0.7188, 0.75, 0.7188, 0.75, 0.6875, 0.75, 0.3125, 0.2838, 0.3125, 0.3125, 0.2812, 0.3125, 0.2812, 0.2838, 0.3125, 0.6875, 0.3125, 0.75, 0.2812, 0.75, 0.2812, 0.6875, 0.3125, 0.2158, 0.3125, 0.25, 0.2812, 0.25, 0.2812, 0.2158, 0.3125, 0.625, 0.3125, 0.6875, 0.2812, 0.6875, 0.2812, 0.625, 0.3125, 0.125, 0.3125, 0.1875, 0.2812, 0.1875, 0.2812, 0.125, 0.2812, 0.3125, 0.2812, 0.375, 0.25, 0.375, 0.25, 0.3125, 0.5312, 0.75, 0.5625, 0.75, 0.5625, 0.75, 0.5312, 0.75, 0.2812, 0.2838, 0.2812, 0.3125, 0.25, 0.3125, 0.25, 0.2838, 0.2812, 0.6875, 0.2812, 0.75, 0.25, 0.75, 0.25, 0.6875, 0.2812, 0.2158, 0.2812, 0.25, 0.25, 0.25, 0.25, 0.2158, 0.2812, 0.625, 0.2812, 0.6875, 0.25, 0.6875, 0.25, 0.625, 0.2812, 0.125, 0.2812, 0.1875, 0.25, 0.1875, 0.25, 0.125, 0.2812, 0.5625, 0.2812, 0.625, 0.25, 0.625, 0.25, 0.5625, 0.2812, 0.08523, 0.2812, 0.125, 0.25, 0.125, 0.25, 0.08523, 0.2812, 0.5, 0.2812, 0.5625, 0.25, 0.5625, 0.25, 0.5, 0.3281, 0.0, 0.3438, 0.0625, 0.3125, 0.0625, 0.2812, 0.0625, 0.2812, 0.4375, 0.2812, 0.5, 0.25, 0.5, 0.25, 0.4375, 0.2812, 0.375, 0.2812, 0.4375, 0.25, 0.4375, 0.25, 0.375, 0.5938, 0.75, 0.625, 0.75, 0.625, 0.75, 0.5938, 0.75, 0.4062, 0.75, 0.4375, 0.75, 0.4375, 0.75, 0.4062, 0.75, 0.5312, 0.25, 0.5, 0.25, 0.5, 0.25, 0.5312, 0.25, 0.375, 0.25, 0.3438, 0.25, 0.3438, 0.25, 0.375, 0.25, 0.5625, 0.25, 0.5312, 0.25, 0.5312, 0.25, 0.5625, 0.25, 0.5, 0.25, 0.4688, 0.25, 0.4688, 0.25, 0.5, 0.25, 0.7188, 0.25, 0.6875, 0.25, 0.6875, 0.25, 0.7188, 0.25, 0.4688, 0.25, 0.4375, 0.25, 0.4375, 0.25, 0.4688, 0.25, 0.4375, 0.25, 0.4062, 0.25, 0.4062, 0.25, 0.4375, 0.25, 0.3125, 0.25, 0.2812, 0.25, 0.2812, 0.25, 0.3125, 0.25, 0.6562, 0.25, 0.625, 0.25, 0.625, 0.25, 0.6562, 0.25, 0.4062, 0.25, 0.375, 0.25, 0.375, 0.25, 0.4062, 0.25, 0.75, 0.25, 0.7188, 0.25, 0.7188, 0.25, 0.75, 0.25, 0.3438, 0.25, 0.3125, 0.25, 0.3125, 0.25, 0.3438, 0.25, 0.6875, 0.25, 0.6562, 0.25, 0.6562, 0.25, 0.6875, 0.25, 0.5938, 0.25, 0.5625, 0.25, 0.5625, 0.25, 0.5938, 0.25, 0.625, 0.25, 0.5938, 0.25, 0.5938, 0.25, 0.625, 0.25, 0.2812, 0.25, 0.25, 0.25, 0.25, 0.25, 0.2812, 0.25, 0.2812, 0.25, 0.2812, 0.2838, 0.25, 0.2838, 0.25, 0.25, 0.3125, 0.25, 0.3125, 0.2838, 0.2812, 0.2838, 0.2812, 0.25, 0.3438, 0.25, 0.3438, 0.2838, 0.3125, 0.2838, 0.3125, 0.25, 0.375, 0.25, 0.375, 0.2838, 0.3438, 0.2838, 0.3438, 0.25, 0.4062, 0.25, 0.4062, 0.2838, 0.375, 0.2838, 0.375, 0.25, 0.4375, 0.25, 0.4375, 0.2838, 0.4062, 0.2838, 0.4062, 0.25, 0.4688, 0.25, 0.4688, 0.2838, 0.4375, 0.2838, 0.4375, 0.25, 0.5, 0.25, 0.5, 0.2838, 0.4688, 0.2838, 0.4688, 0.25, 0.5312, 0.25, 0.5312, 0.2838, 0.5, 0.2838, 0.5, 0.25, 0.5625, 0.25, 0.5625, 0.2838, 0.5312, 0.2838, 0.5312, 0.25, 0.5938, 0.25, 0.5938, 0.2838, 0.5625, 0.2838, 0.5625, 0.25, 0.625, 0.25, 0.625, 0.2838, 0.5938, 0.2838, 0.5938, 0.25, 0.6562, 0.25, 0.6562, 0.2838, 0.625, 0.2838, 0.625, 0.25, 0.6875, 0.25, 0.6875, 0.2838, 0.6562, 0.2838, 0.6562, 0.25, 0.7188, 0.25, 0.7187, 0.2838, 0.6875, 0.2838, 0.6875, 0.25, 0.75, 0.25, 0.75, 0.2838, 0.7187, 0.2838, 0.7188, 0.25, 0.2812, 0.25, 0.25, 0.25, 0.25, 0.25, 0.2812, 0.25, 0.625, 0.25, 0.5938, 0.25, 0.5938, 0.25, 0.625, 0.25, 0.5938, 0.25, 0.5625, 0.25, 0.5625, 0.25, 0.5938, 0.25, 0.6875, 0.25, 0.6562, 0.25, 0.6562, 0.25, 0.6875, 0.25, 0.3437, 0.25, 0.3125, 0.25, 0.3125, 0.25, 0.3438, 0.25, 0.75, 0.25, 0.7188, 0.25, 0.7188, 0.25, 0.75, 0.25, 0.4062, 0.25, 0.375, 0.25, 0.375, 0.25, 0.4062, 0.25, 0.6562, 0.25, 0.625, 0.25, 0.625, 0.25, 0.6562, 0.25, 0.3125, 0.25, 0.2812, 0.25, 0.2812, 0.25, 0.3125, 0.25, 0.4375, 0.25, 0.4062, 0.25, 0.4062, 0.25, 0.4375, 0.25, 0.4688, 0.25, 0.4375, 0.25, 0.4375, 0.25, 0.4688, 0.25, 0.7188, 0.25, 0.6875, 0.25, 0.6875, 0.25, 0.7188, 0.25, 0.5, 0.25, 0.4688, 0.25, 0.4688, 0.25, 0.5, 0.25, 0.5625, 0.25, 0.5312, 0.25, 0.5312, 0.25, 0.5625, 0.25, 0.375, 0.25, 0.3437, 0.25, 0.3438, 0.25, 0.375, 0.25, 0.5312, 0.25, 0.5, 0.25, 0.5, 0.25, 0.5312, 0.25, 0.5312, 0.25, 0.5, 0.25, 0.5, 0.25, 0.5312, 0.25, 0.375, 0.25, 0.3438, 0.25, 0.3437, 0.25, 0.375, 0.25, 0.5625, 0.25, 0.5312, 0.25, 0.5312, 0.25, 0.5625, 0.25, 0.5, 0.25, 0.4688, 0.25, 0.4688, 0.25, 0.5, 0.25, 0.7188, 0.25, 0.6875, 0.25, 0.6875, 0.25, 0.7188, 0.25, 0.4688, 0.25, 0.4375, 0.25, 0.4375, 0.25, 0.4688, 0.25, 0.4375, 0.25, 0.4062, 0.25, 0.4062, 0.25, 0.4375, 0.25, 0.3125, 0.25, 0.2812, 0.25, 0.2812, 0.25, 0.3125, 0.25, 0.6562, 0.25, 0.625, 0.25, 0.625, 0.25, 0.6562, 0.25, 0.4062, 0.25, 0.375, 0.25, 0.375, 0.25, 0.4062, 0.25, 0.75, 0.25, 0.7188, 0.25, 0.7188, 0.25, 0.75, 0.25, 0.3438, 0.25, 0.3125, 0.25, 0.3125, 0.25, 0.3437, 0.25, 0.6875, 0.25, 0.6562, 0.25, 0.6562, 0.25, 0.6875, 0.25, 0.5938, 0.25, 0.5625, 0.25, 0.5625, 0.25, 0.5938, 0.25, 0.625, 0.25, 0.5938, 0.25, 0.5938, 0.25, 0.625, 0.25, 0.2812, 0.25, 0.25, 0.25, 0.25, 0.25, 0.2812, 0.25, 0.2812, 0.25, 0.25, 0.25, 0.25, 0.25, 0.2812, 0.25, 0.625, 0.25, 0.5938, 0.25, 0.5938, 0.25, 0.625, 0.25, 0.5938, 0.25, 0.5625, 0.25, 0.5625, 0.25, 0.5938, 0.25, 0.6875, 0.25, 0.6562, 0.25, 0.6562, 0.25, 0.6875, 0.25, 0.3438, 0.25, 0.3125, 0.25, 0.3125, 0.25, 0.3438, 0.25, 0.75, 0.25, 0.7188, 0.25, 0.7188, 0.25, 0.75, 0.25, 0.4062, 0.25, 0.375, 0.25, 0.375, 0.25, 0.4062, 0.25, 0.6562, 0.25, 0.625, 0.25, 0.625, 0.25, 0.6562, 0.25, 0.3125, 0.25, 0.2812, 0.25, 0.2812, 0.25, 0.3125, 0.25, 0.4375, 0.25, 0.4062, 0.25, 0.4062, 0.25, 0.4375, 0.25, 0.4688, 0.25, 0.4375, 0.25, 0.4375, 0.25, 0.4688, 0.25, 0.7188, 0.25, 0.6875, 0.25, 0.6875, 0.25, 0.7188, 0.25, 0.5, 0.25, 0.4688, 0.25, 0.4688, 0.25, 0.5, 0.25, 0.5625, 0.25, 0.5312, 0.25, 0.5312, 0.25, 0.5625, 0.25, 0.375, 0.25, 0.3438, 0.25, 0.3438, 0.25, 0.375, 0.25, 0.5312, 0.25, 0.5, 0.25, 0.5, 0.25, 0.5312, 0.25, 0.5313, 0.25, 0.5626, 0.25, 0.5625, 0.25, 0.5312, 0.25, 0.5, 0.25, 0.5313, 0.25, 0.5312, 0.25, 0.5, 0.25, 0.4374, 0.25, 0.4687, 0.25, 0.4688, 0.25, 0.4375, 0.25, 0.3748, 0.25, 0.4061, 0.25, 0.4062, 0.25, 0.375, 0.25, 0.3436, 0.25, 0.3748, 0.25, 0.375, 0.25, 0.3438, 0.25, 0.3123, 0.25, 0.3436, 0.25, 0.3438, 0.25, 0.3125, 0.25, 0.6877, 0.25, 0.7189, 0.25, 0.7188, 0.25, 0.6875, 0.25, 0.2811, 0.25, 0.3123, 0.25, 0.3125, 0.25, 0.2812, 0.25, 0.6564, 0.25, 0.6877, 0.25, 0.6875, 0.25, 0.6562, 0.25, 0.4687, 0.25, 0.5, 0.25, 0.5, 0.25, 0.4688, 0.25, 0.2499, 0.25, 0.2811, 0.25, 0.2812, 0.25, 0.25, 0.25, 0.7189, 0.25, 0.7501, 0.25, 0.75, 0.25, 0.7188, 0.25, 0.6252, 0.25, 0.6564, 0.25, 0.6562, 0.25, 0.625, 0.25, 0.4061, 0.25, 0.4374, 0.25, 0.4375, 0.25, 0.4062, 0.25, 0.5939, 0.25, 0.6252, 0.25, 0.625, 0.25, 0.5938, 0.25, 0.5626, 0.25, 0.5939, 0.25, 0.5938, 0.25, 0.5625, 0.25, 0.2812, 0.1875, 0.2812, 0.2158, 0.25, 0.2158, 0.25, 0.1875, 0.3125, 0.1875, 0.3125, 0.2158, 0.2812, 0.2158, 0.2812, 0.1875, 0.3438, 0.1875, 0.3438, 0.2158, 0.3125, 0.2158, 0.3125, 0.1875, 0.375, 0.1875, 0.375, 0.2158, 0.3438, 0.2158, 0.3438, 0.1875, 0.4062, 0.1875, 0.4062, 0.2158, 0.375, 0.2158, 0.375, 0.1875, 0.4375, 0.1875, 0.4375, 0.2158, 0.4062, 0.2158, 0.4062, 0.1875, 0.4688, 0.1875, 0.4688, 0.2158, 0.4375, 0.2158, 0.4375, 0.1875, 0.5, 0.1875, 0.5, 0.2158, 0.4688, 0.2158, 0.4688, 0.1875, 0.5312, 0.1875, 0.5312, 0.2158, 0.5, 0.2158, 0.5, 0.1875, 0.5625, 0.1875, 0.5625, 0.2158, 0.5312, 0.2158, 0.5312, 0.1875, 0.5938, 0.1875, 0.5938, 0.2158, 0.5625, 0.2158, 0.5625, 0.1875, 0.625, 0.1875, 0.625, 0.2158, 0.5938, 0.2158, 0.5938, 0.1875, 0.6562, 0.1875, 0.6562, 0.2158, 0.625, 0.2158, 0.625, 0.1875, 0.6875, 0.1875, 0.6875, 0.2158, 0.6562, 0.2158, 0.6562, 0.1875, 0.7188, 0.1875, 0.7188, 0.2158, 0.6875, 0.2158, 0.6875, 0.1875, 0.75, 0.1875, 0.75, 0.2158, 0.7188, 0.2158, 0.7188, 0.1875, 0.5625, 0.25, 0.5938, 0.25, 0.5938, 0.25, 0.5625, 0.25, 0.5938, 0.25, 0.625, 0.25, 0.625, 0.25, 0.5938, 0.25, 0.4062, 0.25, 0.4375, 0.25, 0.4375, 0.25, 0.4063, 0.25, 0.625, 0.25, 0.6562, 0.25, 0.6562, 0.25, 0.625, 0.25, 0.7188, 0.25, 0.75, 0.25, 0.75, 0.25, 0.7188, 0.25, 0.25, 0.25, 0.2812, 0.25, 0.2812, 0.25, 0.25, 0.25, 0.4688, 0.25, 0.5, 0.25, 0.5, 0.25, 0.4688, 0.25, 0.6562, 0.25, 0.6875, 0.25, 0.6875, 0.25, 0.6562, 0.25, 0.2812, 0.25, 0.3125, 0.25, 0.3125, 0.25, 0.2812, 0.25, 0.6875, 0.25, 0.7188, 0.25, 0.7188, 0.25, 0.6875, 0.25, 0.3125, 0.25, 0.3438, 0.25, 0.3438, 0.25, 0.3125, 0.25, 0.3438, 0.25, 0.375, 0.25, 0.375, 0.25, 0.3438, 0.25, 0.375, 0.25, 0.4062, 0.25, 0.4063, 0.25, 0.375, 0.25, 0.4375, 0.25, 0.4688, 0.25, 0.4688, 0.25, 0.4375, 0.25, 0.5, 0.25, 0.5312, 0.25, 0.5312, 0.25, 0.5, 0.25, 0.5312, 0.25, 0.5625, 0.25, 0.5625, 0.25, 0.5312, 0.25, 0.2812, 0.25, 0.3125, 0.25, 0.3125, 0.25, 0.2812, 0.25, 0.5938, 0.25, 0.625, 0.25, 0.625, 0.25, 0.5938, 0.25, 0.5312, 0.25, 0.5625, 0.25, 0.5625, 0.25, 0.5312, 0.25, 0.4063, 0.25, 0.4375, 0.25, 0.4375, 0.25, 0.4063, 0.25, 0.6875, 0.25, 0.7188, 0.25, 0.7188, 0.25, 0.6875, 0.25, 0.3125, 0.25, 0.3438, 0.25, 0.3438, 0.25, 0.3125, 0.25, 0.625, 0.25, 0.6562, 0.25, 0.6562, 0.25, 0.625, 0.25, 0.3438, 0.25, 0.375, 0.25, 0.375, 0.25, 0.3438, 0.25, 0.375, 0.25, 0.4063, 0.25, 0.4063, 0.25, 0.375, 0.25, 0.7188, 0.25, 0.75, 0.25, 0.75, 0.25, 0.7188, 0.25, 0.25, 0.25, 0.2812, 0.25, 0.2812, 0.25, 0.25, 0.25, 0.4375, 0.25, 0.4688, 0.25, 0.4688, 0.25, 0.4375, 0.25, 0.4688, 0.25, 0.5, 0.25, 0.5, 0.25, 0.4688, 0.25, 0.5625, 0.25, 0.5938, 0.25, 0.5938, 0.25, 0.5625, 0.25, 0.5, 0.25, 0.5312, 0.25, 0.5312, 0.25, 0.5, 0.25, 0.6562, 0.25, 0.6875, 0.25, 0.6875, 0.25, 0.6562, 0.25, 0.5625, 0.25, 0.5938, 0.25, 0.5938, 0.25, 0.5625, 0.25, 0.5938, 0.25, 0.625, 0.25, 0.625, 0.25, 0.5938, 0.25, 0.4063, 0.25, 0.4375, 0.25, 0.4375, 0.25, 0.4062, 0.25, 0.625, 0.25, 0.6562, 0.25, 0.6562, 0.25, 0.625, 0.25, 0.7188, 0.25, 0.75, 0.25, 0.75, 0.25, 0.7188, 0.25, 0.25, 0.25, 0.2812, 0.25, 0.2812, 0.25, 0.25, 0.25, 0.4688, 0.25, 0.5, 0.25, 0.5, 0.25, 0.4688, 0.25, 0.6562, 0.25, 0.6875, 0.25, 0.6875, 0.25, 0.6562, 0.25, 0.2812, 0.25, 0.3125, 0.25, 0.3125, 0.25, 0.2812, 0.25, 0.6875, 0.25, 0.7188, 0.25, 0.7188, 0.25, 0.6875, 0.25, 0.3125, 0.25, 0.3438, 0.25, 0.3437, 0.25, 0.3125, 0.25, 0.3438, 0.25, 0.375, 0.25, 0.375, 0.25, 0.3437, 0.25, 0.375, 0.25, 0.4063, 0.25, 0.4062, 0.25, 0.375, 0.25, 0.4375, 0.25, 0.4688, 0.25, 0.4688, 0.25, 0.4375, 0.25, 0.5, 0.25, 0.5312, 0.25, 0.5312, 0.25, 0.5, 0.25, 0.5312, 0.25, 0.5625, 0.25, 0.5625, 0.25, 0.5312, 0.25, 0.5625, 0.25, 0.5938, 0.25, 0.5938, 0.25, 0.5625, 0.25, 0.5938, 0.25, 0.625, 0.25, 0.625, 0.25, 0.5938, 0.25, 0.4062, 0.25, 0.4375, 0.25, 0.4375, 0.25, 0.4062, 0.25, 0.625, 0.25, 0.6562, 0.25, 0.6562, 0.25, 0.625, 0.25, 0.7188, 0.25, 0.75, 0.25, 0.75, 0.25, 0.7188, 0.25, 0.25, 0.25, 0.2812, 0.25, 0.2812, 0.25, 0.25, 0.25, 0.4688, 0.25, 0.5, 0.25, 0.5, 0.25, 0.4688, 0.25, 0.6562, 0.25, 0.6875, 0.25, 0.6875, 0.25, 0.6562, 0.25, 0.2812, 0.25, 0.3125, 0.25, 0.3125, 0.25, 0.2812, 0.25, 0.6875, 0.25, 0.7188, 0.25, 0.7188, 0.25, 0.6875, 0.25, 0.3125, 0.25, 0.3437, 0.25, 0.3438, 0.25, 0.3125, 0.25, 0.3437, 0.25, 0.375, 0.25, 0.375, 0.25, 0.3438, 0.25, 0.375, 0.25, 0.4062, 0.25, 0.4062, 0.25, 0.375, 0.25, 0.4375, 0.25, 0.4688, 0.25, 0.4688, 0.25, 0.4375, 0.25, 0.5, 0.25, 0.5312, 0.25, 0.5312, 0.25, 0.5, 0.25, 0.5312, 0.25, 0.5625, 0.25, 0.5625, 0.25, 0.5312, 0.25, 0.5625, 0.25, 0.5939, 0.25, 0.5941, 0.25, 0.5626, 0.25, 0.5939, 0.25, 0.6252, 0.25, 0.6253, 0.25, 0.5941, 0.25, 0.4061, 0.25, 0.4375, 0.25, 0.4374, 0.25, 0.4059, 0.25, 0.6252, 0.25, 0.6564, 0.25, 0.6566, 0.25, 0.6253, 0.25, 0.7189, 0.25, 0.7501, 0.25, 0.7503, 0.25, 0.7191, 0.25, 0.2499, 0.25, 0.2811, 0.25, 0.2809, 0.25, 0.2497, 0.25, 0.4687, 0.25, 0.5, 0.25, 0.5, 0.25, 0.4687, 0.25, 0.6564, 0.25, 0.6876, 0.25, 0.6878, 0.25, 0.6566, 0.25, 0.2811, 0.25, 0.3124, 0.25, 0.3122, 0.25, 0.2809, 0.25, 0.6876, 0.25, 0.7189, 0.25, 0.7191, 0.25, 0.6878, 0.25, 0.3124, 0.25, 0.3436, 0.25, 0.3434, 0.25, 0.3122, 0.25, 0.3436, 0.25, 0.3748, 0.25, 0.3747, 0.25, 0.3434, 0.25, 0.3748, 0.25, 0.4061, 0.25, 0.4059, 0.25, 0.3747, 0.25, 0.4375, 0.25, 0.4687, 0.25, 0.4687, 0.25, 0.4374, 0.25, 0.5, 0.25, 0.5313, 0.25, 0.5313, 0.25, 0.5, 0.25, 0.5313, 0.25, 0.5625, 0.25, 0.5626, 0.25, 0.5313, 0.25, 0.5626, 0.25, 0.5941, 0.25, 0.5939, 0.25, 0.5626, 0.25, 0.5941, 0.25, 0.6253, 0.25, 0.6252, 0.25, 0.5939, 0.25, 0.4059, 0.25, 0.4374, 0.25, 0.4374, 0.25, 0.4061, 0.25, 0.6253, 0.25, 0.6566, 0.25, 0.6564, 0.25, 0.6252, 0.25, 0.7191, 0.25, 0.7503, 0.25, 0.7501, 0.25, 0.7189, 0.25, 0.2497, 0.25, 0.2809, 0.25, 0.2811, 0.25, 0.2499, 0.25, 0.4687, 0.25, 0.5, 0.25, 0.5, 0.25, 0.4687, 0.25, 0.6566, 0.25, 0.6878, 0.25, 0.6877, 0.25, 0.6564, 0.25, 0.2809, 0.25, 0.3122, 0.25, 0.3123, 0.25, 0.2811, 0.25, 0.6878, 0.25, 0.7191, 0.25, 0.7189, 0.25, 0.6877, 0.25, 0.3122, 0.25, 0.3434, 0.25, 0.3436, 0.25, 0.3123, 0.25, 0.3434, 0.25, 0.3747, 0.25, 0.3748, 0.25, 0.3436, 0.25, 0.3747, 0.25, 0.4059, 0.25, 0.4061, 0.25, 0.3748, 0.25, 0.4374, 0.25, 0.4687, 0.25, 0.4687, 0.25, 0.4374, 0.25, 0.5, 0.25, 0.5313, 0.25, 0.5313, 0.25, 0.5, 0.25, 0.5313, 0.25, 0.5626, 0.25, 0.5626, 0.25, 0.5313, 0.25, 0.2812, 0.0625, 0.2812, 0.08523, 0.25, 0.08523, 0.25, 0.0625, 0.3125, 0.0625, 0.3125, 0.08523, 0.2812, 0.08523, 0.2812, 0.0625, 0.3438, 0.0625, 0.3438, 0.08523, 0.3125, 0.08523, 0.3125, 0.0625, 0.375, 0.0625, 0.375, 0.08523, 0.3438, 0.08523, 0.3438, 0.0625, 0.4062, 0.0625, 0.4062, 0.08523, 0.375, 0.08523, 0.375, 0.0625, 0.4375, 0.0625, 0.4375, 0.08523, 0.4062, 0.08523, 0.4062, 0.0625, 0.4688, 0.0625, 0.4688, 0.08523, 0.4375, 0.08523, 0.4375, 0.0625, 0.5, 0.0625, 0.5, 0.08523, 0.4688, 0.08523, 0.4688, 0.0625, 0.5312, 0.0625, 0.5312, 0.08523, 0.5, 0.08523, 0.5, 0.0625, 0.5625, 0.0625, 0.5625, 0.08523, 0.5312, 0.08523, 0.5312, 0.0625, 0.5938, 0.0625, 0.5938, 0.08523, 0.5625, 0.08523, 0.5625, 0.0625, 0.625, 0.0625, 0.625, 0.08523, 0.5938, 0.08523, 0.5938, 0.0625, 0.6562, 0.0625, 0.6562, 0.08523, 0.625, 0.08523, 0.625, 0.0625, 0.6875, 0.0625, 0.6875, 0.08523, 0.6562, 0.08523, 0.6562, 0.0625, 0.7188, 0.0625, 0.7188, 0.08523, 0.6875, 0.08523, 0.6875, 0.0625, 0.75, 0.0625, 0.75, 0.08523, 0.7188, 0.08523, 0.7188, 0.0625, 0.7188, 0.25, 0.75, 0.25, 0.75, 0.25, 0.7188, 0.25, 0.25, 0.25, 0.2812, 0.25, 0.2812, 0.25, 0.25, 0.25, 0.2812, 0.25, 0.3125, 0.25, 0.3125, 0.25, 0.2812, 0.25, 0.3125, 0.25, 0.3438, 0.25, 0.3438, 0.25, 0.3125, 0.25, 0.3438, 0.25, 0.375, 0.25, 0.375, 0.25, 0.3438, 0.25, 0.375, 0.25, 0.4062, 0.25, 0.4062, 0.25, 0.375, 0.25, 0.4062, 0.25, 0.4375, 0.25, 0.4375, 0.25, 0.4062, 0.25, 0.4375, 0.25, 0.4688, 0.25, 0.4688, 0.25, 0.4375, 0.25, 0.4688, 0.25, 0.5, 0.25, 0.5, 0.25, 0.4688, 0.25, 0.5, 0.25, 0.5312, 0.25, 0.5312, 0.25, 0.5, 0.25, 0.5312, 0.25, 0.5625, 0.25, 0.5625, 0.25, 0.5312, 0.25, 0.5625, 0.25, 0.5938, 0.25, 0.5938, 0.25, 0.5625, 0.25, 0.5938, 0.25, 0.625, 0.25, 0.625, 0.25, 0.5938, 0.25, 0.625, 0.25, 0.6562, 0.25, 0.6562, 0.25, 0.625, 0.25, 0.6562, 0.25, 0.6875, 0.25, 0.6875, 0.25, 0.6562, 0.25, 0.6875, 0.25, 0.7188, 0.25, 0.7188, 0.25, 0.6875, 0.25, 0.5312, 0.25, 0.5625, 0.25, 0.5625, 0.25, 0.5313, 0.25, 0.5, 0.25, 0.5312, 0.25, 0.5313, 0.25, 0.5, 0.25, 0.4375, 0.25, 0.4688, 0.25, 0.4687, 0.25, 0.4375, 0.25, 0.375, 0.25, 0.4062, 0.25, 0.4061, 0.25, 0.3748, 0.25, 0.3438, 0.25, 0.375, 0.25, 0.3748, 0.25, 0.3436, 0.25, 0.3125, 0.25, 0.3438, 0.25, 0.3436, 0.25, 0.3124, 0.25, 0.6875, 0.25, 0.7188, 0.25, 0.7189, 0.25, 0.6876, 0.25, 0.2812, 0.25, 0.3125, 0.25, 0.3124, 0.25, 0.2811, 0.25, 0.6562, 0.25, 0.6875, 0.25, 0.6876, 0.25, 0.6564, 0.25, 0.4688, 0.25, 0.5, 0.25, 0.5, 0.25, 0.4687, 0.25, 0.25, 0.25, 0.2812, 0.25, 0.2811, 0.25, 0.2499, 0.25, 0.7188, 0.25, 0.75, 0.25, 0.7501, 0.25, 0.7189, 0.25, 0.625, 0.25, 0.6562, 0.25, 0.6564, 0.25, 0.6252, 0.25, 0.4062, 0.25, 0.4375, 0.25, 0.4375, 0.25, 0.4061, 0.25, 0.5938, 0.25, 0.625, 0.25, 0.6252, 0.25, 0.5939, 0.25, 0.5625, 0.25, 0.5938, 0.25, 0.5939, 0.25, 0.5625, 0.25, 0.2812, 0.75, 0.3125, 0.75, 0.3125, 0.75, 0.2812, 0.75, 0.75, 0.9375, 0.6406, 1.0, 0.625, 0.9375, 0.6562, 0.9375, 0.6875, 0.9375, 0.7188, 0.9375, 0.6875, 0.875, 0.6875, 0.9375, 0.6562, 0.9375, 0.625, 0.9375, 0.625, 0.875, 0.6562, 0.875, 0.75, 0.8125, 0.75, 0.875, 0.7188, 0.875, 0.7188, 0.8125, 0.75, 0.75, 0.75, 0.8125, 0.7188, 0.8125, 0.7188, 0.75, 0.7188, 0.8125, 0.7188, 0.875, 0.6875, 0.875, 0.6875, 0.8125, 0.7188, 0.75, 0.7188, 0.8125, 0.6875, 0.8125, 0.6875, 0.75, 0.6875, 0.75, 0.6875, 0.8125, 0.6562, 0.8125, 0.6562, 0.75, 0.625, 0.9375, 0.5156, 1.0, 0.5, 0.9375, 0.5312, 0.9375, 0.5625, 0.9375, 0.5938, 0.9375, 0.625, 0.875, 0.625, 0.9375, 0.5938, 0.9375, 0.5625, 0.9375, 0.5625, 0.875, 0.5938, 0.875, 0.6875, 0.8125, 0.6875, 0.875, 0.6562, 0.875, 0.6562, 0.8125, 0.6562, 0.8125, 0.6562, 0.875, 0.625, 0.875, 0.625, 0.8125, 0.6562, 0.75, 0.6562, 0.8125, 0.625, 0.8125, 0.625, 0.75, 0.625, 0.75, 0.625, 0.8125, 0.5938, 0.8125, 0.5938, 0.75, 0.5625, 0.875, 0.5625, 0.9375, 0.5312, 0.9375, 0.5, 0.9375, 0.5, 0.875, 0.5312, 0.875, 0.625, 0.8125, 0.625, 0.875, 0.5938, 0.875, 0.5938, 0.8125, 0.5938, 0.8125, 0.5938, 0.875, 0.5625, 0.875, 0.5625, 0.8125, 0.5938, 0.75, 0.5938, 0.8125, 0.5625, 0.8125, 0.5625, 0.75, 0.375, 0.9375, 0.2656, 1.0, 0.25, 0.9375, 0.2812, 0.9375, 0.3125, 0.9375, 0.3438, 0.9375, 0.5, 0.875, 0.5, 0.9375, 0.4688, 0.9375, 0.4375, 0.9375, 0.4375, 0.875, 0.4688, 0.875, 0.5625, 0.8125, 0.5625, 0.875, 0.5312, 0.875, 0.5312, 0.8125, 0.5625, 0.75, 0.5625, 0.8125, 0.5312, 0.8125, 0.5312, 0.75, 0.5312, 0.8125, 0.5312, 0.875, 0.5, 0.875, 0.5, 0.8125, 0.5312, 0.75, 0.5312, 0.8125, 0.5, 0.8125, 0.5, 0.75, 0.4375, 0.875, 0.4375, 0.9375, 0.4062, 0.9375, 0.375, 0.9375, 0.375, 0.875, 0.4062, 0.875, 0.5, 0.8125, 0.5, 0.875, 0.4688, 0.875, 0.4688, 0.8125, 0.5, 0.75, 0.5, 0.8125, 0.4688, 0.8125, 0.4688, 0.75, 0.4688, 0.8125, 0.4688, 0.875, 0.4375, 0.875, 0.4375, 0.8125, 0.4688, 0.75, 0.4688, 0.8125, 0.4375, 0.8125, 0.4375, 0.75, 0.3906, 1.0, 0.375, 0.9375, 0.4062, 0.9375, 0.4375, 0.9375, 0.4688, 0.9375, 0.5, 0.9375, 0.375, 0.875, 0.375, 0.9375, 0.3438, 0.9375, 0.3125, 0.9375, 0.3125, 0.875, 0.3438, 0.875, 0.4375, 0.8125, 0.4375, 0.875, 0.4062, 0.875, 0.4062, 0.8125, 0.4375, 0.75, 0.4375, 0.8125, 0.4062, 0.8125, 0.4062, 0.75, 0.4062, 0.8125, 0.4062, 0.875, 0.375, 0.875, 0.375, 0.8125, 0.4062, 0.75, 0.4062, 0.8125, 0.375, 0.8125, 0.375, 0.75, 0.375, 0.8125, 0.375, 0.875, 0.3438, 0.875, 0.3438, 0.8125, 0.375, 0.75, 0.375, 0.8125, 0.3438, 0.8125, 0.3438, 0.75, 0.3438, 0.8125, 0.3438, 0.875, 0.3125, 0.875, 0.3125, 0.8125, 0.3438, 0.75, 0.3438, 0.8125, 0.3125, 0.8125, 0.3125, 0.75, 0.3125, 0.8125, 0.3125, 0.875, 0.2812, 0.875, 0.2812, 0.8125, 0.3125, 0.75, 0.3125, 0.8125, 0.2812, 0.8125, 0.2812, 0.75, 0.2812, 0.75, 0.2812, 0.8125, 0.25, 0.8125, 0.25, 0.75, 0.2812, 0.8125, 0.2812, 0.875, 0.25, 0.875, 0.25, 0.8125, 0.75, 0.875, 0.75, 0.9375, 0.7188, 0.9375, 0.6875, 0.9375, 0.6875, 0.875, 0.7188, 0.875, 0.3125, 0.875, 0.3125, 0.9375, 0.2812, 0.9375, 0.25, 0.9375, 0.25, 0.875, 0.2812, 0.875])
me_sphere_005.update()

# ---- objects
ob_sphere = bpy.data.objects.new('Sphere', me_sphere_005)
ob_empty_002 = bpy.data.objects.new('Empty.002', None)
ob_empty_001 = bpy.data.objects.new('Empty.001', None)
ob_empty = bpy.data.objects.new('Empty', None)
ob_empty_003 = bpy.data.objects.new('Empty.003', None)

# ---- transforms, parenting, visibility, modifiers, constraints
ob_sphere.location = (0.0, 0.0, 0.0)
ob_sphere.scale = (1.028, 1.028, 1.028)
_m = ob_sphere.modifiers.new('Mirror', 'MIRROR')
_m.use_clip = True
ob_empty_002.location = (0.0, 6.0, 0.0)
ob_empty_002.rotation_euler = (1.571, -0.0, -0.0)
ob_empty_002.empty_display_type = 'IMAGE'
ob_empty_002.empty_display_size = 5.0
ob_empty_002.hide_select = True
ob_empty_001.location = (-0.09611, 2.5, -0.03204)
ob_empty_001.rotation_euler = (1.571, -0.0, -0.0)
ob_empty_001.scale = (1.0, 1.0, 1.748)
ob_empty_001.empty_display_type = 'IMAGE'
ob_empty_001.empty_display_size = 5.0
ob_empty_001.use_empty_image_alpha = True
ob_empty_001.color = (1.0, 1.0, 1.0, 0.3252)
ob_empty_001.hide_select = True
ob_empty.location = (-6.0, 0.0, 0.0)
ob_empty.rotation_euler = (1.571, -0.0, -1.571)
ob_empty.empty_display_type = 'IMAGE'
ob_empty.empty_display_size = 5.0
ob_empty.hide_select = True
ob_empty_003.location = (6.0, 0.0, 0.0)
ob_empty_003.rotation_euler = (1.571, -0.0, -1.571)
ob_empty_003.empty_display_type = 'IMAGE'
ob_empty_003.empty_display_size = 5.0
ob_empty_003.hide_select = True

# ---- collection membership
scene.collection.objects.link(ob_sphere)
col_collection.objects.link(ob_empty_002)
col_collection.objects.link(ob_empty_001)
col_collection.objects.link(ob_empty)
col_collection.objects.link(ob_empty_003)

# ---- scene / render settings (as saved in the file)
scene.frame_start = 1; scene.frame_end = 250; scene.frame_set(147)
scene.render.engine = 'BLENDER_EEVEE_NEXT'
scene.cycles.sampling_pattern = 'TABULATED_SOBOL'
scene.eevee.taa_samples = 0
scene.eevee.overscan_size = 4.016
bpy.context.view_layer.update()

# ---- added for rendering (the .blend has no active camera and no usable light): camera, sun
cam_auto = bpy.data.cameras.new('AutoCamera')
cam_auto.lens = 50.0
cam_auto.sensor_width = 36.0
cam_auto.clip_end = 1000.0
ob_auto_camera = bpy.data.objects.new('AutoCamera', cam_auto)
scene.collection.objects.link(ob_auto_camera)
ob_auto_camera.location = (3.72669, -4.47203, 2.60316)
ob_auto_camera.rotation_euler = (1.09748, -7.21219e-08, 0.694738)
scene.camera = ob_auto_camera
light_auto_sun = bpy.data.lights.new('AutoSun', 'SUN')
light_auto_sun.energy = 3.0
light_auto_sun.angle = 0.0523599
ob_auto_sun = bpy.data.objects.new('AutoSun', light_auto_sun)
scene.collection.objects.link(ob_auto_sun)
ob_auto_sun.rotation_euler = (0.872665, 0.174533, 0.523599)
bpy.context.view_layer.update()

